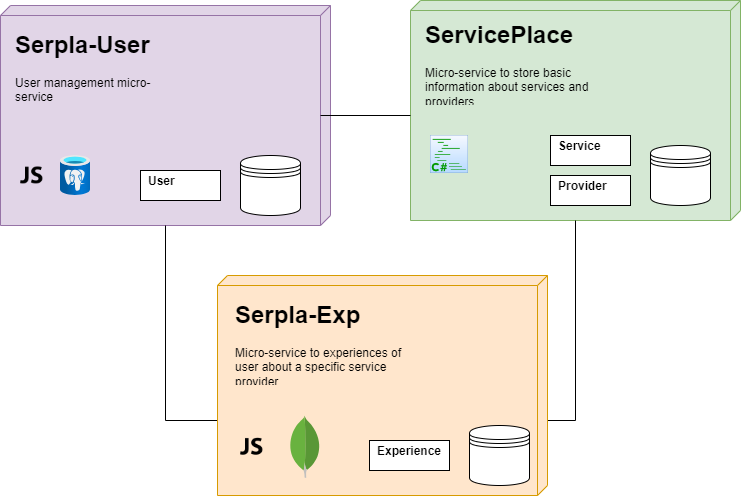

The diagram above was exported from draw.io. Its source (the exported page's mxGraphModel, read from the mxfile embedded in the PNG):
<mxGraphModel dx="1050" dy="566" grid="1" gridSize="10" guides="1" tooltips="1" connect="1" arrows="1" fold="1" page="1" pageScale="1" pageWidth="1100" pageHeight="850" background="none" math="0" shadow="0">
  <root>
    <mxCell id="0" />
    <mxCell id="1" parent="0" />
    <mxCell id="39150e848f15840c-1" value="" style="verticalAlign=top;align=left;spacingTop=8;spacingLeft=2;spacingRight=12;shape=cube;size=10;direction=south;fontStyle=4;html=1;rounded=0;shadow=0;comic=0;labelBackgroundColor=none;strokeWidth=1;fontFamily=Verdana;fontSize=12;fillColor=#e1d5e7;strokeColor=#9673a6;" parent="1" vertex="1">
      <mxGeometry x="120" y="70" width="330" height="220" as="geometry" />
    </mxCell>
    <mxCell id="39150e848f15840c-2" value="" style="verticalAlign=top;align=left;spacingTop=8;spacingLeft=2;spacingRight=12;shape=cube;size=10;direction=south;fontStyle=4;html=1;rounded=0;shadow=0;comic=0;labelBackgroundColor=none;strokeWidth=1;fontFamily=Verdana;fontSize=12;fillColor=#d5e8d4;strokeColor=#82b366;" parent="1" vertex="1">
      <mxGeometry x="530" y="65" width="330" height="220" as="geometry" />
    </mxCell>
    <mxCell id="39150e848f15840c-17" style="edgeStyle=orthogonalEdgeStyle;rounded=0;html=1;labelBackgroundColor=none;startArrow=none;startFill=0;startSize=8;endArrow=none;endFill=0;endSize=16;fontFamily=Verdana;fontSize=12;" parent="1" target="39150e848f15840c-2" edge="1">
      <mxGeometry relative="1" as="geometry">
        <Array as="points">
          <mxPoint x="695" y="485" />
        </Array>
        <mxPoint x="630" y="485" as="sourcePoint" />
      </mxGeometry>
    </mxCell>
    <mxCell id="39150e848f15840c-18" style="edgeStyle=orthogonalEdgeStyle;rounded=0;html=1;labelBackgroundColor=none;startArrow=none;startFill=0;startSize=8;endArrow=none;endFill=0;endSize=16;fontFamily=Verdana;fontSize=12;" parent="1" target="39150e848f15840c-1" edge="1">
      <mxGeometry relative="1" as="geometry">
        <Array as="points">
          <mxPoint x="285" y="485" />
        </Array>
        <mxPoint x="370" y="485" as="sourcePoint" />
      </mxGeometry>
    </mxCell>
    <mxCell id="SgP0PFIa91VCxbwQU8cg-1" value="" style="shape=datastore;whiteSpace=wrap;html=1;" vertex="1" parent="1">
      <mxGeometry x="770" y="210" width="60" height="60" as="geometry" />
    </mxCell>
    <mxCell id="SgP0PFIa91VCxbwQU8cg-4" value="&lt;p style=&quot;margin:0px;margin-top:4px;text-align:center;text-decoration:underline;&quot;&gt;&lt;/p&gt;&lt;p style=&quot;margin:0px;margin-left:8px;&quot;&gt;&lt;b&gt;Service&lt;/b&gt;&lt;/p&gt;" style="verticalAlign=top;align=left;overflow=fill;fontSize=12;fontFamily=Helvetica;html=1;whiteSpace=wrap;" vertex="1" parent="1">
      <mxGeometry x="670" y="200" width="80" height="30" as="geometry" />
    </mxCell>
    <mxCell id="SgP0PFIa91VCxbwQU8cg-5" value="&lt;p style=&quot;margin:0px;margin-top:4px;text-align:center;text-decoration:underline;&quot;&gt;&lt;/p&gt;&lt;p style=&quot;margin:0px;margin-left:8px;&quot;&gt;&lt;b&gt;Provider&lt;/b&gt;&lt;/p&gt;" style="verticalAlign=top;align=left;overflow=fill;fontSize=12;fontFamily=Helvetica;html=1;whiteSpace=wrap;" vertex="1" parent="1">
      <mxGeometry x="670" y="240" width="80" height="30" as="geometry" />
    </mxCell>
    <mxCell id="SgP0PFIa91VCxbwQU8cg-8" value="&lt;h1&gt;ServicePlace&lt;/h1&gt;&lt;p&gt;Micro-service to store basic information about services and providers&lt;/p&gt;" style="text;html=1;strokeColor=none;fillColor=none;spacing=5;spacingTop=-20;whiteSpace=wrap;overflow=hidden;rounded=0;" vertex="1" parent="1">
      <mxGeometry x="540" y="80" width="180" height="90" as="geometry" />
    </mxCell>
    <mxCell id="SgP0PFIa91VCxbwQU8cg-9" value="" style="shape=image;html=1;verticalAlign=top;verticalLabelPosition=bottom;labelBackgroundColor=#ffffff;imageAspect=0;aspect=fixed;image=https://cdn0.iconfinder.com/data/icons/icocentre-free-icons/152/f-code-c-sharp_128-128.png" vertex="1" parent="1">
      <mxGeometry x="550" y="200" width="38" height="38" as="geometry" />
    </mxCell>
    <mxCell id="SgP0PFIa91VCxbwQU8cg-10" value="" style="verticalAlign=top;align=left;spacingTop=8;spacingLeft=2;spacingRight=12;shape=cube;size=10;direction=south;fontStyle=4;html=1;rounded=0;shadow=0;comic=0;labelBackgroundColor=none;strokeWidth=1;fontFamily=Verdana;fontSize=12;fillColor=#ffe6cc;strokeColor=#d79b00;" vertex="1" parent="1">
      <mxGeometry x="337" y="340" width="330" height="220" as="geometry" />
    </mxCell>
    <mxCell id="SgP0PFIa91VCxbwQU8cg-11" value="&lt;h1&gt;Serpla-Exp&lt;/h1&gt;&lt;p&gt;Micro-service to experiences of user about a specific service provider&lt;/p&gt;" style="text;html=1;strokeColor=none;fillColor=none;spacing=5;spacingTop=-20;whiteSpace=wrap;overflow=hidden;rounded=0;" vertex="1" parent="1">
      <mxGeometry x="350" y="360" width="180" height="90" as="geometry" />
    </mxCell>
    <mxCell id="SgP0PFIa91VCxbwQU8cg-12" value="" style="shape=datastore;whiteSpace=wrap;html=1;" vertex="1" parent="1">
      <mxGeometry x="589" y="490" width="60" height="60" as="geometry" />
    </mxCell>
    <mxCell id="SgP0PFIa91VCxbwQU8cg-13" value="&lt;p style=&quot;margin:0px;margin-top:4px;text-align:center;text-decoration:underline;&quot;&gt;&lt;/p&gt;&lt;p style=&quot;margin:0px;margin-left:8px;&quot;&gt;&lt;b&gt;Experience&lt;/b&gt;&lt;/p&gt;" style="verticalAlign=top;align=left;overflow=fill;fontSize=12;fontFamily=Helvetica;html=1;whiteSpace=wrap;" vertex="1" parent="1">
      <mxGeometry x="489" y="505" width="80" height="30" as="geometry" />
    </mxCell>
    <mxCell id="SgP0PFIa91VCxbwQU8cg-15" value="" style="shape=image;html=1;verticalAlign=top;verticalLabelPosition=bottom;labelBackgroundColor=#ffffff;imageAspect=0;aspect=fixed;image=https://cdn4.iconfinder.com/data/icons/scripting-and-programming-languages/512/js-128.png" vertex="1" parent="1">
      <mxGeometry x="360" y="500" width="22.5" height="22.5" as="geometry" />
    </mxCell>
    <mxCell id="SgP0PFIa91VCxbwQU8cg-17" value="" style="dashed=0;outlineConnect=0;html=1;align=center;labelPosition=center;verticalLabelPosition=bottom;verticalAlign=top;shape=mxgraph.weblogos.mongodb" vertex="1" parent="1">
      <mxGeometry x="408.8" y="480" width="31.2" height="62.5" as="geometry" />
    </mxCell>
    <mxCell id="SgP0PFIa91VCxbwQU8cg-19" value="&lt;h1&gt;Serpla-User&lt;/h1&gt;&lt;p&gt;User management micro-service&lt;/p&gt;" style="text;html=1;strokeColor=none;fillColor=none;spacing=5;spacingTop=-20;whiteSpace=wrap;overflow=hidden;rounded=0;" vertex="1" parent="1">
      <mxGeometry x="130" y="90" width="180" height="90" as="geometry" />
    </mxCell>
    <mxCell id="SgP0PFIa91VCxbwQU8cg-20" value="" style="image;aspect=fixed;html=1;points=[];align=center;fontSize=12;image=img/lib/azure2/databases/Azure_Database_PostgreSQL_Server.svg;" vertex="1" parent="1">
      <mxGeometry x="180" y="220" width="30" height="40" as="geometry" />
    </mxCell>
    <mxCell id="SgP0PFIa91VCxbwQU8cg-21" value="" style="shape=image;html=1;verticalAlign=top;verticalLabelPosition=bottom;labelBackgroundColor=#ffffff;imageAspect=0;aspect=fixed;image=https://cdn4.iconfinder.com/data/icons/scripting-and-programming-languages/512/js-128.png" vertex="1" parent="1">
      <mxGeometry x="140" y="228.75" width="22.5" height="22.5" as="geometry" />
    </mxCell>
    <mxCell id="SgP0PFIa91VCxbwQU8cg-22" value="" style="shape=datastore;whiteSpace=wrap;html=1;" vertex="1" parent="1">
      <mxGeometry x="360" y="220" width="60" height="60" as="geometry" />
    </mxCell>
    <mxCell id="SgP0PFIa91VCxbwQU8cg-23" value="&lt;p style=&quot;margin:0px;margin-top:4px;text-align:center;text-decoration:underline;&quot;&gt;&lt;/p&gt;&lt;p style=&quot;margin:0px;margin-left:8px;&quot;&gt;&lt;b&gt;User&lt;/b&gt;&lt;/p&gt;" style="verticalAlign=top;align=left;overflow=fill;fontSize=12;fontFamily=Helvetica;html=1;whiteSpace=wrap;" vertex="1" parent="1">
      <mxGeometry x="260" y="235" width="80" height="30" as="geometry" />
    </mxCell>
    <mxCell id="SgP0PFIa91VCxbwQU8cg-27" value="" style="endArrow=none;html=1;rounded=0;entryX=0;entryY=0;entryDx=115;entryDy=330;entryPerimeter=0;" edge="1" parent="1" target="39150e848f15840c-2">
      <mxGeometry width="50" height="50" relative="1" as="geometry">
        <mxPoint x="440" y="180" as="sourcePoint" />
        <mxPoint x="490" y="130" as="targetPoint" />
      </mxGeometry>
    </mxCell>
  </root>
</mxGraphModel>